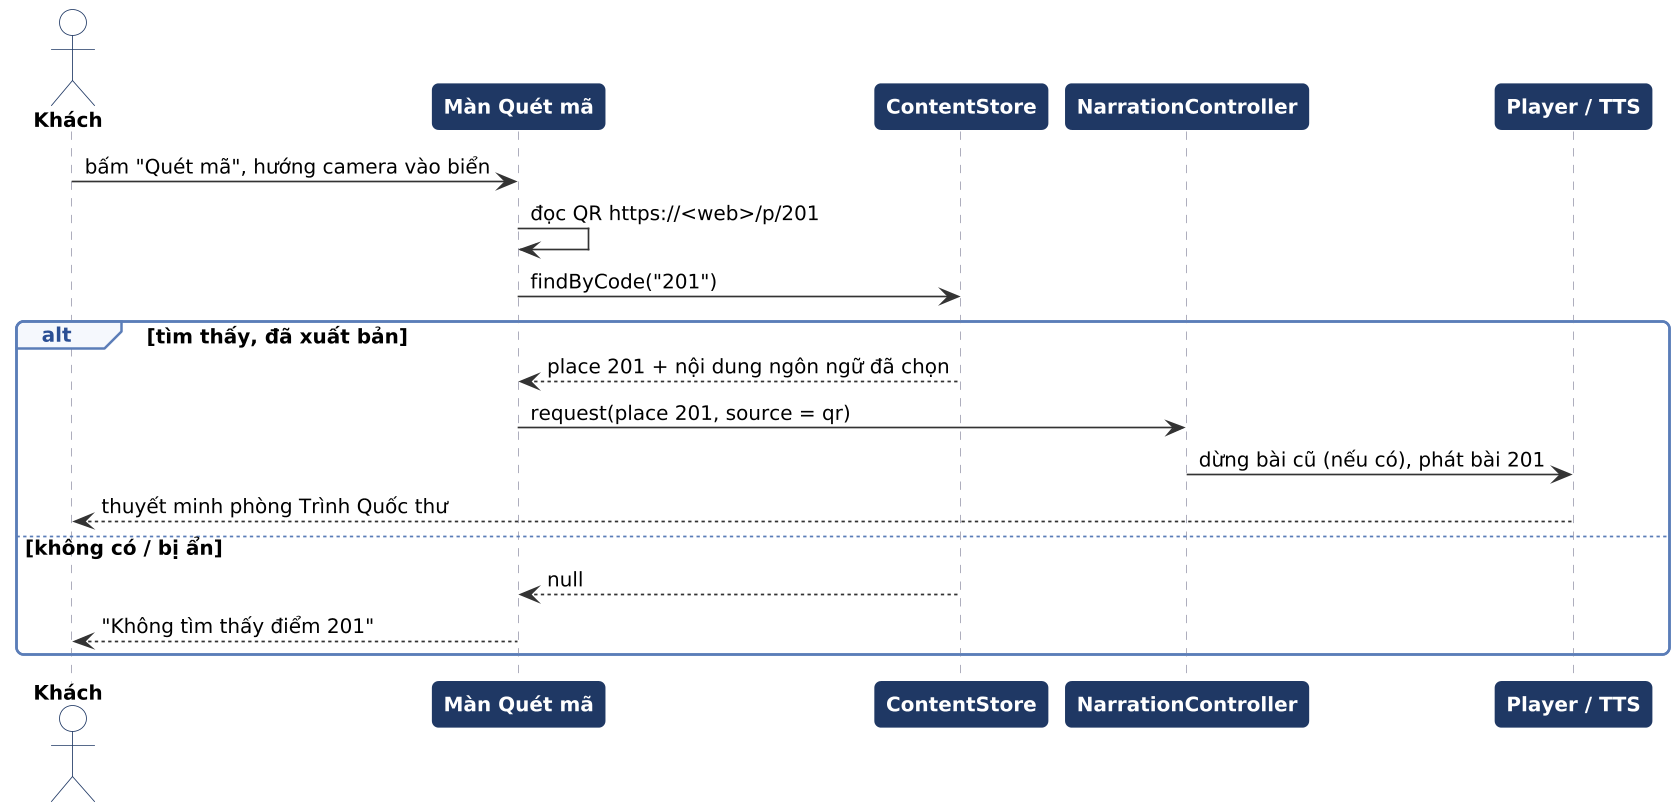

The diagram above was rendered by PlantUML. Its source (embedded in the PNG):
@startuml
!include skin.iuml
actor Khách
participant "Màn Quét mã" as SC
participant "ContentStore" as CS
participant "NarrationController" as NC
participant "Player / TTS" as PL
Khách -> SC : bấm "Quét mã", hướng camera vào biển
SC -> SC : đọc QR https://<web>/p/201
SC -> CS : findByCode("201")
alt tìm thấy, đã xuất bản
  CS --> SC : place 201 + nội dung ngôn ngữ đã chọn
  SC -> NC : request(place 201, source = qr)
  NC -> PL : dừng bài cũ (nếu có), phát bài 201
  PL --> Khách : thuyết minh phòng Trình Quốc thư
else không có / bị ẩn
  CS --> SC : null
  SC --> Khách : "Không tìm thấy điểm 201"
end
@enduml